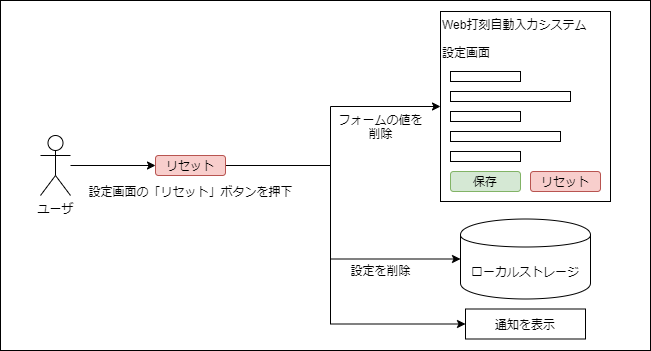

The diagram above was exported from draw.io. Its source (the exported page's mxGraphModel, read from the mxfile embedded in the PNG):
<mxGraphModel dx="1425" dy="828" grid="1" gridSize="10" guides="1" tooltips="1" connect="1" arrows="1" fold="1" page="1" pageScale="1" pageWidth="650" pageHeight="350" math="0" shadow="0">
  <root>
    <mxCell id="0" />
    <mxCell id="1" parent="0" />
    <mxCell id="39" value="" style="rounded=0;whiteSpace=wrap;html=1;" parent="1" vertex="1">
      <mxGeometry y="350" width="650" height="350" as="geometry" />
    </mxCell>
    <mxCell id="46" style="edgeStyle=orthogonalEdgeStyle;rounded=0;orthogonalLoop=1;jettySize=auto;html=1;" parent="1" source="2" target="27" edge="1">
      <mxGeometry relative="1" as="geometry" />
    </mxCell>
    <mxCell id="2" value="ユーザ" style="shape=umlActor;verticalLabelPosition=bottom;labelBackgroundColor=#ffffff;verticalAlign=top;html=1;outlineConnect=0;" parent="1" vertex="1">
      <mxGeometry x="40" y="485" width="30" height="60" as="geometry" />
    </mxCell>
    <mxCell id="7" value="Web打刻自動入力システム&lt;br&gt;&lt;br&gt;設定画面" style="rounded=0;whiteSpace=wrap;html=1;align=left;verticalAlign=top;" parent="1" vertex="1">
      <mxGeometry x="440" y="361" width="170" height="190" as="geometry" />
    </mxCell>
    <mxCell id="15" value="ローカルストレージ" style="shape=cylinder;whiteSpace=wrap;html=1;boundedLbl=1;backgroundOutline=1;" parent="1" vertex="1">
      <mxGeometry x="460" y="568.5" width="130" height="80" as="geometry" />
    </mxCell>
    <mxCell id="26" value="保存" style="rounded=1;whiteSpace=wrap;html=1;align=center;fillColor=#d5e8d4;strokeColor=#82b366;" parent="1" vertex="1">
      <mxGeometry x="450" y="521" width="70" height="20" as="geometry" />
    </mxCell>
    <mxCell id="47" style="edgeStyle=orthogonalEdgeStyle;rounded=0;orthogonalLoop=1;jettySize=auto;html=1;entryX=0;entryY=0.5;entryDx=0;entryDy=0;" parent="1" source="27" target="7" edge="1">
      <mxGeometry relative="1" as="geometry">
        <Array as="points">
          <mxPoint x="330" y="515" />
          <mxPoint x="330" y="456" />
        </Array>
      </mxGeometry>
    </mxCell>
    <mxCell id="48" style="edgeStyle=orthogonalEdgeStyle;rounded=0;orthogonalLoop=1;jettySize=auto;html=1;entryX=0;entryY=0.5;entryDx=0;entryDy=0;" parent="1" source="27" target="15" edge="1">
      <mxGeometry relative="1" as="geometry">
        <Array as="points">
          <mxPoint x="330" y="515" />
          <mxPoint x="330" y="608" />
        </Array>
      </mxGeometry>
    </mxCell>
    <mxCell id="49" style="edgeStyle=orthogonalEdgeStyle;rounded=0;orthogonalLoop=1;jettySize=auto;html=1;entryX=0;entryY=0.5;entryDx=0;entryDy=0;" parent="1" source="27" target="41" edge="1">
      <mxGeometry relative="1" as="geometry">
        <Array as="points">
          <mxPoint x="330" y="515" />
          <mxPoint x="330" y="674" />
        </Array>
      </mxGeometry>
    </mxCell>
    <mxCell id="27" value="リセット" style="rounded=1;whiteSpace=wrap;html=1;align=center;fillColor=#f8cecc;strokeColor=#b85450;" parent="1" vertex="1">
      <mxGeometry x="155" y="505" width="70" height="20" as="geometry" />
    </mxCell>
    <mxCell id="28" value="" style="rounded=0;whiteSpace=wrap;html=1;align=left;" parent="1" vertex="1">
      <mxGeometry x="450" y="421" width="70" height="10" as="geometry" />
    </mxCell>
    <mxCell id="29" value="" style="rounded=0;whiteSpace=wrap;html=1;align=left;" parent="1" vertex="1">
      <mxGeometry x="450" y="441" width="120" height="10" as="geometry" />
    </mxCell>
    <mxCell id="30" value="" style="rounded=0;whiteSpace=wrap;html=1;align=left;" parent="1" vertex="1">
      <mxGeometry x="450" y="461" width="70" height="10" as="geometry" />
    </mxCell>
    <mxCell id="31" value="" style="rounded=0;whiteSpace=wrap;html=1;align=left;" parent="1" vertex="1">
      <mxGeometry x="450" y="481" width="110" height="10" as="geometry" />
    </mxCell>
    <mxCell id="32" value="" style="rounded=0;whiteSpace=wrap;html=1;align=left;" parent="1" vertex="1">
      <mxGeometry x="450" y="501" width="70" height="10" as="geometry" />
    </mxCell>
    <mxCell id="34" value="設定画面の「リセット」ボタンを押下" style="text;html=1;align=center;verticalAlign=middle;resizable=0;points=[];autosize=1;" parent="1" vertex="1">
      <mxGeometry x="80" y="531" width="220" height="20" as="geometry" />
    </mxCell>
    <mxCell id="37" value="設定を削除" style="text;html=1;align=center;verticalAlign=middle;resizable=0;points=[];autosize=1;" parent="1" vertex="1">
      <mxGeometry x="340" y="610" width="80" height="20" as="geometry" />
    </mxCell>
    <mxCell id="41" value="通知を表示" style="rounded=0;whiteSpace=wrap;html=1;" parent="1" vertex="1">
      <mxGeometry x="465" y="658.5" width="120" height="30" as="geometry" />
    </mxCell>
    <mxCell id="44" value="リセット" style="rounded=1;whiteSpace=wrap;html=1;align=center;fillColor=#f8cecc;strokeColor=#b85450;" parent="1" vertex="1">
      <mxGeometry x="530" y="521" width="70" height="20" as="geometry" />
    </mxCell>
    <mxCell id="50" value="フォームの値を&lt;br&gt;削除" style="text;html=1;align=center;verticalAlign=middle;resizable=0;points=[];autosize=1;" parent="1" vertex="1">
      <mxGeometry x="330" y="461" width="100" height="30" as="geometry" />
    </mxCell>
  </root>
</mxGraphModel>